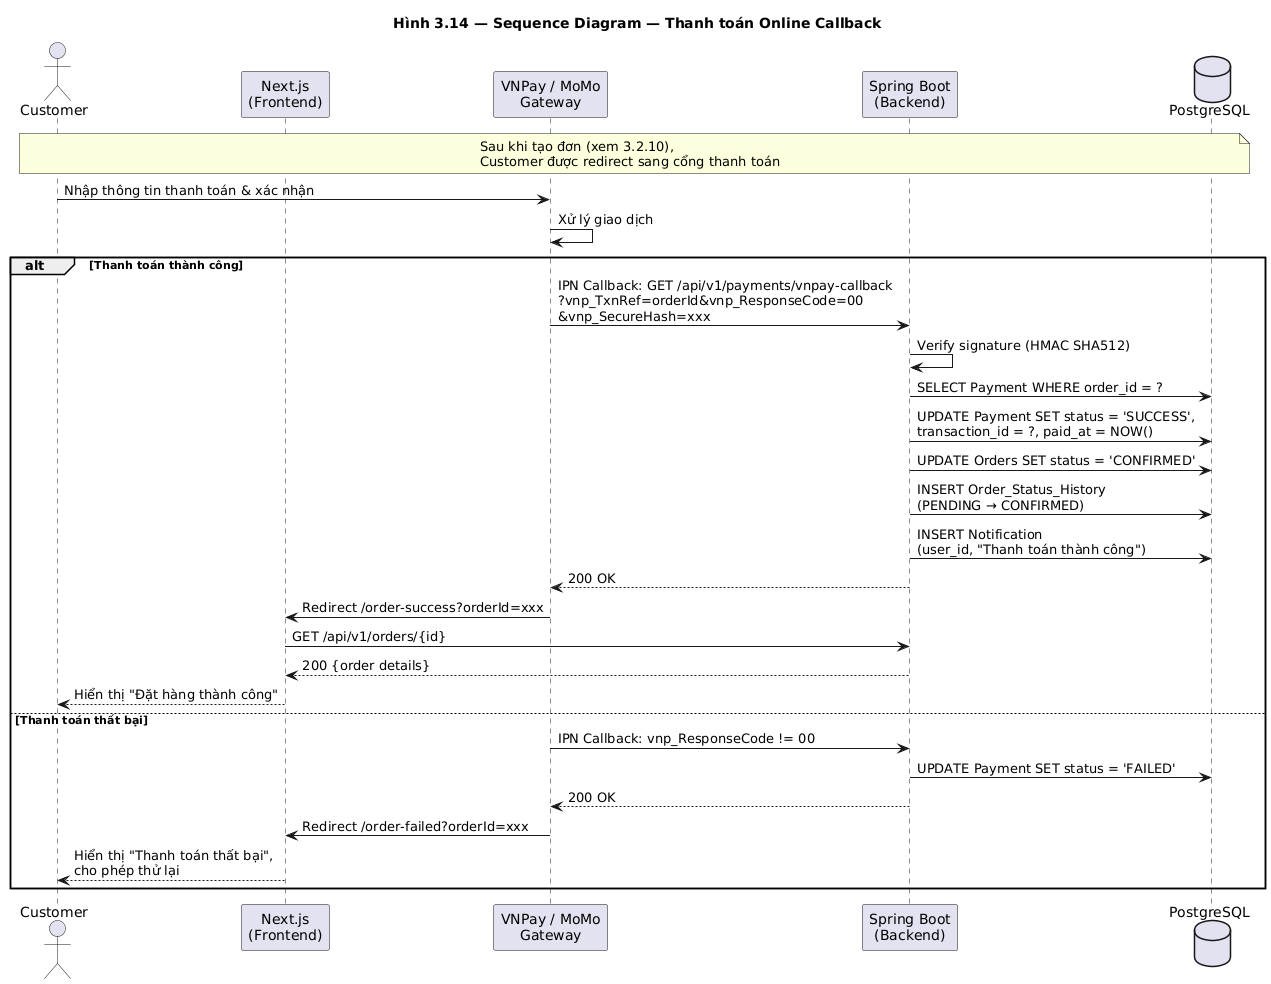

The diagram above was rendered by PlantUML. Its source (embedded in the PNG):
@startuml seq_payment_callback
title Hình 3.14 — Sequence Diagram — Thanh toán Online Callback

actor Customer
participant "Next.js\n(Frontend)" as FE
participant "VNPay / MoMo\nGateway" as Pay
participant "Spring Boot\n(Backend)" as BE
database "PostgreSQL" as DB

note over Customer, DB : Sau khi tạo đơn (xem 3.2.10),\nCustomer được redirect sang cổng thanh toán

Customer -> Pay : Nhập thông tin thanh toán & xác nhận
Pay -> Pay : Xử lý giao dịch

alt Thanh toán thành công
    Pay -> BE : IPN Callback: GET /api/v1/payments/vnpay-callback\n?vnp_TxnRef=orderId&vnp_ResponseCode=00\n&vnp_SecureHash=xxx
    BE -> BE : Verify signature (HMAC SHA512)
    BE -> DB : SELECT Payment WHERE order_id = ?
    BE -> DB : UPDATE Payment SET status = 'SUCCESS',\ntransaction_id = ?, paid_at = NOW()
    BE -> DB : UPDATE Orders SET status = 'CONFIRMED'
    BE -> DB : INSERT Order_Status_History\n(PENDING → CONFIRMED)
    BE -> DB : INSERT Notification\n(user_id, "Thanh toán thành công")
    BE --> Pay : 200 OK

    Pay -> FE : Redirect /order-success?orderId=xxx
    FE -> BE : GET /api/v1/orders/{id}
    BE --> FE : 200 {order details}
    FE --> Customer : Hiển thị "Đặt hàng thành công"

else Thanh toán thất bại
    Pay -> BE : IPN Callback: vnp_ResponseCode != 00
    BE -> DB : UPDATE Payment SET status = 'FAILED'
    BE --> Pay : 200 OK

    Pay -> FE : Redirect /order-failed?orderId=xxx
    FE --> Customer : Hiển thị "Thanh toán thất bại",\ncho phép thử lại
end

@enduml